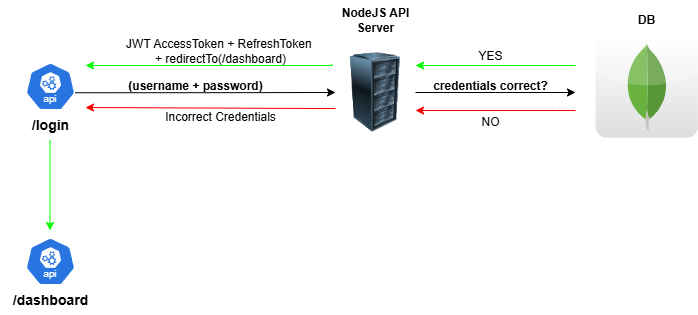

The diagram above was exported from draw.io. Its source (the exported page's mxGraphModel, read from the mxfile embedded in the PNG):
<mxGraphModel dx="1290" dy="522" grid="1" gridSize="10" guides="1" tooltips="1" connect="1" arrows="1" fold="1" page="1" pageScale="1" pageWidth="1920" pageHeight="1200" background="#FFFFFF" math="0" shadow="0">
  <root>
    <mxCell id="0" />
    <mxCell id="1" parent="0" />
    <mxCell id="iECU2lxMKVudVg1T9U_u-18" style="edgeStyle=orthogonalEdgeStyle;rounded=0;orthogonalLoop=1;jettySize=auto;html=1;exitX=1;exitY=0.5;exitDx=0;exitDy=0;" edge="1" parent="1" source="iECU2lxMKVudVg1T9U_u-1">
      <mxGeometry relative="1" as="geometry">
        <mxPoint x="720" y="215" as="targetPoint" />
      </mxGeometry>
    </mxCell>
    <mxCell id="iECU2lxMKVudVg1T9U_u-1" value="" style="image;html=1;image=img/lib/clip_art/computers/Server_Rack_128x128.png" vertex="1" parent="1">
      <mxGeometry x="480" y="175" width="80" height="80" as="geometry" />
    </mxCell>
    <mxCell id="iECU2lxMKVudVg1T9U_u-6" style="edgeStyle=orthogonalEdgeStyle;rounded=0;orthogonalLoop=1;jettySize=auto;html=1;exitX=0.995;exitY=0.63;exitDx=0;exitDy=0;exitPerimeter=0;" edge="1" parent="1" source="iECU2lxMKVudVg1T9U_u-2" target="iECU2lxMKVudVg1T9U_u-1">
      <mxGeometry relative="1" as="geometry" />
    </mxCell>
    <mxCell id="iECU2lxMKVudVg1T9U_u-2" value="" style="aspect=fixed;sketch=0;html=1;dashed=0;whitespace=wrap;verticalLabelPosition=bottom;verticalAlign=top;fillColor=#2875E2;strokeColor=#ffffff;points=[[0.005,0.63,0],[0.1,0.2,0],[0.9,0.2,0],[0.5,0,0],[0.995,0.63,0],[0.72,0.99,0],[0.5,1,0],[0.28,0.99,0]];shape=mxgraph.kubernetes.icon2;kubernetesLabel=1;prIcon=api" vertex="1" parent="1">
      <mxGeometry x="170" y="185" width="50" height="48" as="geometry" />
    </mxCell>
    <mxCell id="iECU2lxMKVudVg1T9U_u-3" value="&lt;font style=&quot;font-size: 14px;&quot;&gt;&lt;b&gt;/login&lt;/b&gt;&lt;/font&gt;" style="text;html=1;align=center;verticalAlign=middle;resizable=0;points=[];autosize=1;strokeColor=none;fillColor=none;" vertex="1" parent="1">
      <mxGeometry x="165" y="233" width="60" height="30" as="geometry" />
    </mxCell>
    <mxCell id="iECU2lxMKVudVg1T9U_u-7" value="&lt;b&gt;(username + password&lt;span style=&quot;background-color: initial;&quot;&gt;)&lt;/span&gt;&lt;/b&gt;" style="text;html=1;align=center;verticalAlign=middle;resizable=0;points=[];autosize=1;strokeColor=none;fillColor=none;" vertex="1" parent="1">
      <mxGeometry x="260" y="194" width="160" height="30" as="geometry" />
    </mxCell>
    <mxCell id="iECU2lxMKVudVg1T9U_u-8" value="&lt;b&gt;NodeJS API&lt;/b&gt;&lt;div&gt;&lt;b&gt;Server&lt;/b&gt;&lt;/div&gt;" style="text;html=1;align=center;verticalAlign=middle;resizable=0;points=[];autosize=1;strokeColor=none;fillColor=none;" vertex="1" parent="1">
      <mxGeometry x="475" y="123" width="90" height="40" as="geometry" />
    </mxCell>
    <mxCell id="iECU2lxMKVudVg1T9U_u-13" value="" style="edgeStyle=orthogonalEdgeStyle;rounded=0;orthogonalLoop=1;jettySize=auto;html=1;entryX=1;entryY=0.75;entryDx=0;entryDy=0;fillColor=#DCFF69;strokeColor=#00FF00;" edge="1" parent="1">
      <mxGeometry relative="1" as="geometry">
        <mxPoint x="720" y="188" as="sourcePoint" />
        <mxPoint x="560" y="188" as="targetPoint" />
        <Array as="points">
          <mxPoint x="700" y="188" />
          <mxPoint x="700" y="188" />
        </Array>
      </mxGeometry>
    </mxCell>
    <mxCell id="iECU2lxMKVudVg1T9U_u-9" value="" style="dashed=0;outlineConnect=0;html=1;align=center;labelPosition=center;verticalLabelPosition=bottom;verticalAlign=top;shape=mxgraph.webicons.mongodb;gradientColor=#DFDEDE" vertex="1" parent="1">
      <mxGeometry x="740" y="157.8" width="102.4" height="102.4" as="geometry" />
    </mxCell>
    <mxCell id="iECU2lxMKVudVg1T9U_u-14" value="" style="edgeStyle=orthogonalEdgeStyle;rounded=0;orthogonalLoop=1;jettySize=auto;html=1;entryX=1;entryY=0.75;entryDx=0;entryDy=0;fillColor=#DCFF69;strokeColor=#FF0000;" edge="1" parent="1">
      <mxGeometry relative="1" as="geometry">
        <mxPoint x="720" y="233" as="sourcePoint" />
        <mxPoint x="560" y="233" as="targetPoint" />
        <Array as="points">
          <mxPoint x="700" y="233" />
          <mxPoint x="700" y="233" />
        </Array>
      </mxGeometry>
    </mxCell>
    <mxCell id="iECU2lxMKVudVg1T9U_u-15" value="" style="edgeStyle=orthogonalEdgeStyle;rounded=0;orthogonalLoop=1;jettySize=auto;html=1;fillColor=#DCFF69;strokeColor=#FF0000;" edge="1" parent="1">
      <mxGeometry relative="1" as="geometry">
        <mxPoint x="480" y="231" as="sourcePoint" />
        <mxPoint x="230" y="230" as="targetPoint" />
        <Array as="points">
          <mxPoint x="460" y="231" />
          <mxPoint x="460" y="231" />
        </Array>
      </mxGeometry>
    </mxCell>
    <mxCell id="iECU2lxMKVudVg1T9U_u-16" value="" style="edgeStyle=orthogonalEdgeStyle;rounded=0;orthogonalLoop=1;jettySize=auto;html=1;fillColor=#DCFF69;strokeColor=#00FF00;exitX=-0.045;exitY=0.148;exitDx=0;exitDy=0;exitPerimeter=0;" edge="1" parent="1" source="iECU2lxMKVudVg1T9U_u-1">
      <mxGeometry relative="1" as="geometry">
        <mxPoint x="410" y="188" as="sourcePoint" />
        <mxPoint x="230" y="188" as="targetPoint" />
        <Array as="points">
          <mxPoint x="476" y="188" />
        </Array>
      </mxGeometry>
    </mxCell>
    <mxCell id="iECU2lxMKVudVg1T9U_u-12" value="&lt;b&gt;credentials correct?&lt;/b&gt;" style="text;html=1;align=center;verticalAlign=middle;resizable=0;points=[];autosize=1;strokeColor=none;fillColor=none;" vertex="1" parent="1">
      <mxGeometry x="565" y="194" width="140" height="30" as="geometry" />
    </mxCell>
    <mxCell id="iECU2lxMKVudVg1T9U_u-19" value="YES" style="text;html=1;align=center;verticalAlign=middle;resizable=0;points=[];autosize=1;strokeColor=none;fillColor=none;" vertex="1" parent="1">
      <mxGeometry x="610" y="164" width="50" height="30" as="geometry" />
    </mxCell>
    <mxCell id="iECU2lxMKVudVg1T9U_u-20" value="NO" style="text;html=1;align=center;verticalAlign=middle;resizable=0;points=[];autosize=1;strokeColor=none;fillColor=none;" vertex="1" parent="1">
      <mxGeometry x="615" y="230.2" width="40" height="30" as="geometry" />
    </mxCell>
    <mxCell id="iECU2lxMKVudVg1T9U_u-21" value="Incorrect Credentials" style="text;html=1;align=center;verticalAlign=middle;resizable=0;points=[];autosize=1;strokeColor=none;fillColor=none;" vertex="1" parent="1">
      <mxGeometry x="300" y="225" width="130" height="30" as="geometry" />
    </mxCell>
    <mxCell id="iECU2lxMKVudVg1T9U_u-22" value="JWT AccessToken + RefreshToken&amp;nbsp;&lt;div&gt;+ redirectTo(/dashboard)&lt;/div&gt;" style="text;html=1;align=center;verticalAlign=middle;resizable=0;points=[];autosize=1;strokeColor=none;fillColor=none;" vertex="1" parent="1">
      <mxGeometry x="260" y="154" width="210" height="40" as="geometry" />
    </mxCell>
    <mxCell id="iECU2lxMKVudVg1T9U_u-23" value="" style="edgeStyle=orthogonalEdgeStyle;rounded=0;orthogonalLoop=1;jettySize=auto;html=1;fillColor=#DCFF69;strokeColor=#00FF00;exitX=-0.045;exitY=0.148;exitDx=0;exitDy=0;exitPerimeter=0;" edge="1" parent="1">
      <mxGeometry relative="1" as="geometry">
        <mxPoint x="194.5" y="263" as="sourcePoint" />
        <mxPoint x="194.5" y="353" as="targetPoint" />
        <Array as="points">
          <mxPoint x="194.5" y="264" />
        </Array>
      </mxGeometry>
    </mxCell>
    <mxCell id="iECU2lxMKVudVg1T9U_u-24" value="" style="aspect=fixed;sketch=0;html=1;dashed=0;whitespace=wrap;verticalLabelPosition=bottom;verticalAlign=top;fillColor=#2875E2;strokeColor=#ffffff;points=[[0.005,0.63,0],[0.1,0.2,0],[0.9,0.2,0],[0.5,0,0],[0.995,0.63,0],[0.72,0.99,0],[0.5,1,0],[0.28,0.99,0]];shape=mxgraph.kubernetes.icon2;kubernetesLabel=1;prIcon=api" vertex="1" parent="1">
      <mxGeometry x="170" y="360" width="50" height="48" as="geometry" />
    </mxCell>
    <mxCell id="iECU2lxMKVudVg1T9U_u-25" value="&lt;font style=&quot;font-size: 14px;&quot;&gt;&lt;b&gt;/dashboard&lt;/b&gt;&lt;/font&gt;" style="text;html=1;align=center;verticalAlign=middle;resizable=0;points=[];autosize=1;strokeColor=none;fillColor=none;" vertex="1" parent="1">
      <mxGeometry x="145" y="408" width="100" height="30" as="geometry" />
    </mxCell>
    <mxCell id="iECU2lxMKVudVg1T9U_u-26" value="&lt;b&gt;DB&lt;/b&gt;" style="text;html=1;align=center;verticalAlign=middle;resizable=0;points=[];autosize=1;strokeColor=none;fillColor=none;" vertex="1" parent="1">
      <mxGeometry x="771.2" y="128" width="40" height="30" as="geometry" />
    </mxCell>
  </root>
</mxGraphModel>